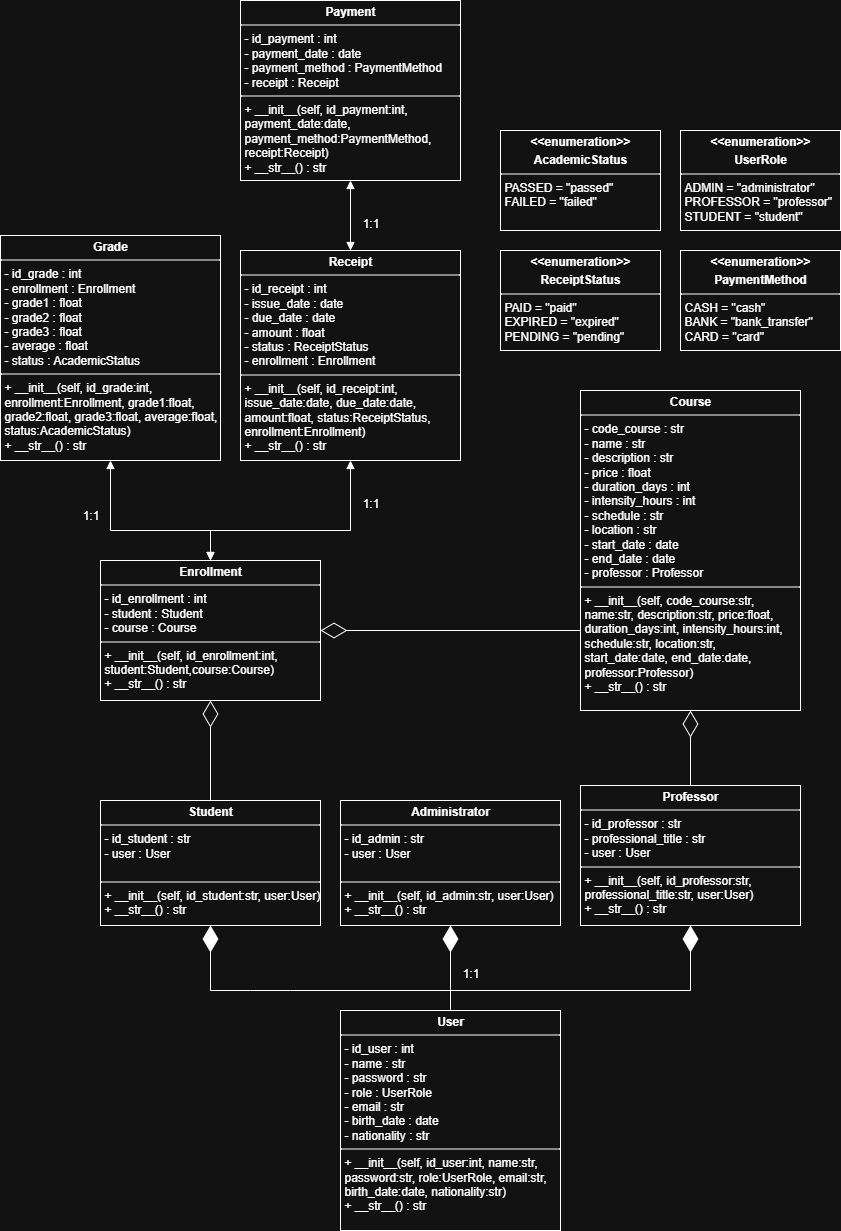

The diagram above was exported from draw.io. Its source (the exported page's mxGraphModel, read from the mxfile embedded in the PNG):
<mxGraphModel dx="1938" dy="1698" grid="1" gridSize="10" guides="1" tooltips="1" connect="1" arrows="1" fold="1" page="1" pageScale="1" pageWidth="827" pageHeight="1169" math="0" shadow="0">
  <root>
    <mxCell id="0" />
    <mxCell id="1" parent="0" />
    <mxCell id="PHUvZFMKpTZ-2H2HjloV-2" value="&lt;p style=&quot;margin:0px;margin-top:4px;text-align:center;&quot;&gt;&lt;b&gt;User&lt;/b&gt;&lt;/p&gt;&lt;hr size=&quot;1&quot; style=&quot;border-style:solid;&quot;&gt;&lt;p style=&quot;margin:0px;margin-left:4px;&quot;&gt;- id_user : int&lt;/p&gt;&lt;p style=&quot;margin:0px;margin-left:4px;&quot;&gt;- name : str&lt;/p&gt;&lt;p style=&quot;margin:0px;margin-left:4px;&quot;&gt;- password : str&lt;/p&gt;&lt;p style=&quot;margin:0px;margin-left:4px;&quot;&gt;- role : UserRole&lt;/p&gt;&lt;p style=&quot;margin:0px;margin-left:4px;&quot;&gt;- email : str&lt;/p&gt;&lt;p style=&quot;margin:0px;margin-left:4px;&quot;&gt;- birth_date : date&lt;/p&gt;&lt;p style=&quot;margin:0px;margin-left:4px;&quot;&gt;- nationality : str&lt;/p&gt;&lt;hr size=&quot;1&quot; style=&quot;border-style:solid;&quot;&gt;&lt;p style=&quot;margin:0px;margin-left:4px;&quot;&gt;+ __init__(&lt;span style=&quot;background-color: transparent; color: light-dark(rgb(0, 0, 0), rgb(255, 255, 255));&quot;&gt;self, id_user:int, name:str, password:str,&amp;nbsp;&lt;/span&gt;&lt;span style=&quot;background-color: transparent; color: light-dark(rgb(0, 0, 0), rgb(255, 255, 255));&quot;&gt;role:UserRole, email:str, birth_date:date,&amp;nbsp;&lt;/span&gt;&lt;span style=&quot;background-color: transparent; color: light-dark(rgb(0, 0, 0), rgb(255, 255, 255));&quot;&gt;nationality:str)&lt;/span&gt;&lt;/p&gt;&lt;p style=&quot;margin:0px;margin-left:4px;&quot;&gt;+ __str__() : str&lt;/p&gt;" style="verticalAlign=top;align=left;overflow=fill;html=1;whiteSpace=wrap;" parent="1" vertex="1">
      <mxGeometry x="-110" y="340" width="220" height="220" as="geometry" />
    </mxCell>
    <mxCell id="PHUvZFMKpTZ-2H2HjloV-4" value="&lt;p style=&quot;margin:0px;margin-top:4px;text-align:center;&quot;&gt;&lt;b&gt;Administrator&lt;/b&gt;&lt;/p&gt;&lt;hr size=&quot;1&quot; style=&quot;border-style:solid;&quot;&gt;&lt;p style=&quot;margin:0px;margin-left:4px;&quot;&gt;- id_admin : str&lt;/p&gt;&lt;p style=&quot;margin:0px;margin-left:4px;&quot;&gt;- user : User&lt;/p&gt;&lt;p style=&quot;margin:0px;margin-left:4px;&quot;&gt;&lt;br&gt;&lt;/p&gt;&lt;hr size=&quot;1&quot; style=&quot;border-style:solid;&quot;&gt;&lt;p style=&quot;margin:0px;margin-left:4px;&quot;&gt;+ __init__(&lt;span style=&quot;background-color: transparent; color: light-dark(rgb(0, 0, 0), rgb(255, 255, 255));&quot;&gt;self, id_admin:str, user:User&lt;/span&gt;&lt;span style=&quot;background-color: transparent; color: light-dark(rgb(0, 0, 0), rgb(255, 255, 255));&quot;&gt;)&lt;/span&gt;&lt;/p&gt;&lt;p style=&quot;margin:0px;margin-left:4px;&quot;&gt;+ __str__() : str&lt;/p&gt;" style="verticalAlign=top;align=left;overflow=fill;html=1;whiteSpace=wrap;" parent="1" vertex="1">
      <mxGeometry x="-110" y="130" width="220" height="125" as="geometry" />
    </mxCell>
    <mxCell id="PHUvZFMKpTZ-2H2HjloV-6" value="&lt;p style=&quot;margin:0px;margin-top:4px;text-align:center;&quot;&gt;&lt;b&gt;Professor&lt;/b&gt;&lt;/p&gt;&lt;hr size=&quot;1&quot; style=&quot;border-style:solid;&quot;&gt;&lt;p style=&quot;margin:0px;margin-left:4px;&quot;&gt;- id_professor : str&lt;br&gt;&lt;/p&gt;&lt;p style=&quot;margin:0px;margin-left:4px;&quot;&gt;- professional_title : str&lt;/p&gt;&lt;p style=&quot;margin:0px;margin-left:4px;&quot;&gt;- user : User&lt;/p&gt;&lt;hr size=&quot;1&quot; style=&quot;border-style:solid;&quot;&gt;&lt;p style=&quot;margin:0px;margin-left:4px;&quot;&gt;+ __init__(&lt;span style=&quot;background-color: transparent; color: light-dark(rgb(0, 0, 0), rgb(255, 255, 255));&quot;&gt;self, id_professor:str, professional_title:str, user:User&lt;/span&gt;&lt;span style=&quot;background-color: transparent; color: light-dark(rgb(0, 0, 0), rgb(255, 255, 255));&quot;&gt;)&lt;/span&gt;&lt;/p&gt;&lt;p style=&quot;margin:0px;margin-left:4px;&quot;&gt;+ __str__() : str&lt;/p&gt;" style="verticalAlign=top;align=left;overflow=fill;html=1;whiteSpace=wrap;" parent="1" vertex="1">
      <mxGeometry x="130" y="115" width="220" height="140" as="geometry" />
    </mxCell>
    <mxCell id="PHUvZFMKpTZ-2H2HjloV-7" value="&lt;p style=&quot;margin:0px;margin-top:4px;text-align:center;&quot;&gt;&lt;b&gt;Course&lt;/b&gt;&lt;/p&gt;&lt;hr size=&quot;1&quot; style=&quot;border-style:solid;&quot;&gt;&lt;p style=&quot;margin:0px;margin-left:4px;&quot;&gt;- code_course : str&lt;br&gt;&lt;/p&gt;&lt;p style=&quot;margin:0px;margin-left:4px;&quot;&gt;- name : str&lt;/p&gt;&lt;p style=&quot;margin:0px;margin-left:4px;&quot;&gt;- description : str&lt;/p&gt;&lt;p style=&quot;margin:0px;margin-left:4px;&quot;&gt;- price : float&lt;/p&gt;&lt;p style=&quot;margin:0px;margin-left:4px;&quot;&gt;- duration_days : int&lt;/p&gt;&lt;p style=&quot;margin:0px;margin-left:4px;&quot;&gt;- intensity_hours : int&lt;/p&gt;&lt;p style=&quot;margin:0px;margin-left:4px;&quot;&gt;- schedule : str&lt;/p&gt;&lt;p style=&quot;margin:0px;margin-left:4px;&quot;&gt;- location : str&lt;/p&gt;&lt;p style=&quot;margin:0px;margin-left:4px;&quot;&gt;- start_date : date&lt;/p&gt;&lt;p style=&quot;margin:0px;margin-left:4px;&quot;&gt;- end_date : date&lt;/p&gt;&lt;p style=&quot;margin:0px;margin-left:4px;&quot;&gt;- professor : Professor&lt;/p&gt;&lt;hr size=&quot;1&quot; style=&quot;border-style:solid;&quot;&gt;&lt;p style=&quot;margin:0px;margin-left:4px;&quot;&gt;+ __init__(&lt;span style=&quot;background-color: transparent; color: light-dark(rgb(0, 0, 0), rgb(255, 255, 255));&quot;&gt;self, code_course:str, name:str, description:str, price:float, duration_days:int, intensity_hours:int, schedule:str, location:str, start_date:date, end_date:date, professor:Professor&lt;/span&gt;&lt;span style=&quot;background-color: transparent; color: light-dark(rgb(0, 0, 0), rgb(255, 255, 255));&quot;&gt;)&lt;/span&gt;&lt;/p&gt;&lt;p style=&quot;margin:0px;margin-left:4px;&quot;&gt;+ __str__() : str&lt;/p&gt;" style="verticalAlign=top;align=left;overflow=fill;html=1;whiteSpace=wrap;" parent="1" vertex="1">
      <mxGeometry x="130" y="-280" width="220" height="320" as="geometry" />
    </mxCell>
    <mxCell id="PHUvZFMKpTZ-2H2HjloV-8" value="&lt;p style=&quot;margin:0px;margin-top:4px;text-align:center;&quot;&gt;&lt;b&gt;Student&lt;/b&gt;&lt;/p&gt;&lt;hr size=&quot;1&quot; style=&quot;border-style:solid;&quot;&gt;&lt;p style=&quot;margin:0px;margin-left:4px;&quot;&gt;- id_student : str&lt;/p&gt;&lt;p style=&quot;margin:0px;margin-left:4px;&quot;&gt;- user : User&lt;/p&gt;&lt;p style=&quot;margin:0px;margin-left:4px;&quot;&gt;&lt;br&gt;&lt;/p&gt;&lt;hr size=&quot;1&quot; style=&quot;border-style:solid;&quot;&gt;&lt;p style=&quot;margin:0px;margin-left:4px;&quot;&gt;+ __init__(&lt;span style=&quot;background-color: transparent; color: light-dark(rgb(0, 0, 0), rgb(255, 255, 255));&quot;&gt;self, id_student:str, user:User&lt;/span&gt;&lt;span style=&quot;background-color: transparent; color: light-dark(rgb(0, 0, 0), rgb(255, 255, 255));&quot;&gt;)&lt;/span&gt;&lt;/p&gt;&lt;p style=&quot;margin:0px;margin-left:4px;&quot;&gt;+ __str__() : str&lt;/p&gt;" style="verticalAlign=top;align=left;overflow=fill;html=1;whiteSpace=wrap;" parent="1" vertex="1">
      <mxGeometry x="-350" y="130" width="220" height="125" as="geometry" />
    </mxCell>
    <mxCell id="PHUvZFMKpTZ-2H2HjloV-9" value="&lt;p style=&quot;margin:0px;margin-top:4px;text-align:center;&quot;&gt;&lt;b&gt;Enrollment&lt;/b&gt;&lt;/p&gt;&lt;hr size=&quot;1&quot; style=&quot;border-style:solid;&quot;&gt;&lt;p style=&quot;margin:0px;margin-left:4px;&quot;&gt;- id_enrollment : int&lt;/p&gt;&lt;p style=&quot;margin:0px;margin-left:4px;&quot;&gt;- student : Student&lt;/p&gt;&lt;p style=&quot;margin:0px;margin-left:4px;&quot;&gt;- course : Course&lt;/p&gt;&lt;hr size=&quot;1&quot; style=&quot;border-style:solid;&quot;&gt;&lt;p style=&quot;margin:0px;margin-left:4px;&quot;&gt;+ __init__(&lt;span style=&quot;background-color: transparent; color: light-dark(rgb(0, 0, 0), rgb(255, 255, 255));&quot;&gt;self, id_enrollment:int, student:Student,course:Course&lt;/span&gt;&lt;span style=&quot;background-color: transparent; color: light-dark(rgb(0, 0, 0), rgb(255, 255, 255));&quot;&gt;)&lt;/span&gt;&lt;/p&gt;&lt;p style=&quot;margin:0px;margin-left:4px;&quot;&gt;+ __str__() : str&lt;/p&gt;" style="verticalAlign=top;align=left;overflow=fill;html=1;whiteSpace=wrap;" parent="1" vertex="1">
      <mxGeometry x="-350" y="-110" width="220" height="140" as="geometry" />
    </mxCell>
    <mxCell id="PHUvZFMKpTZ-2H2HjloV-10" value="&lt;p style=&quot;margin:0px;margin-top:4px;text-align:center;&quot;&gt;&lt;b&gt;Grade&lt;/b&gt;&lt;/p&gt;&lt;hr size=&quot;1&quot; style=&quot;border-style:solid;&quot;&gt;&lt;p style=&quot;margin:0px;margin-left:4px;&quot;&gt;- id_grade : int&lt;br&gt;&lt;/p&gt;&lt;p style=&quot;margin:0px;margin-left:4px;&quot;&gt;- enrollment : Enrollment&lt;/p&gt;&lt;p style=&quot;margin:0px;margin-left:4px;&quot;&gt;- grade1 : float&lt;/p&gt;&lt;p style=&quot;margin:0px;margin-left:4px;&quot;&gt;- grade2 : float&lt;/p&gt;&lt;p style=&quot;margin:0px;margin-left:4px;&quot;&gt;- grade3 : float&lt;/p&gt;&lt;p style=&quot;margin:0px;margin-left:4px;&quot;&gt;- average : float&lt;/p&gt;&lt;p style=&quot;margin:0px;margin-left:4px;&quot;&gt;- status : AcademicStatus&lt;/p&gt;&lt;hr size=&quot;1&quot; style=&quot;border-style:solid;&quot;&gt;&lt;p style=&quot;margin:0px;margin-left:4px;&quot;&gt;+ __init__(&lt;span style=&quot;background-color: transparent; color: light-dark(rgb(0, 0, 0), rgb(255, 255, 255));&quot;&gt;self, id_grade:int, enrollment:Enrollment, grade1:float, grade2:float, grade3:float, average:float, status:AcademicStatus&lt;/span&gt;&lt;span style=&quot;background-color: transparent; color: light-dark(rgb(0, 0, 0), rgb(255, 255, 255));&quot;&gt;)&lt;/span&gt;&lt;/p&gt;&lt;p style=&quot;margin:0px;margin-left:4px;&quot;&gt;+ __str__() : str&lt;/p&gt;" style="verticalAlign=top;align=left;overflow=fill;html=1;whiteSpace=wrap;" parent="1" vertex="1">
      <mxGeometry x="-450" y="-435" width="220" height="225" as="geometry" />
    </mxCell>
    <mxCell id="PHUvZFMKpTZ-2H2HjloV-11" value="&lt;p style=&quot;margin:0px;margin-top:4px;text-align:center;&quot;&gt;&lt;b&gt;Receipt&lt;/b&gt;&lt;/p&gt;&lt;hr size=&quot;1&quot; style=&quot;border-style:solid;&quot;&gt;&lt;p style=&quot;margin:0px;margin-left:4px;&quot;&gt;- id_receipt : int&lt;/p&gt;&lt;p style=&quot;margin:0px;margin-left:4px;&quot;&gt;- issue_date : date&lt;/p&gt;&lt;p style=&quot;margin:0px;margin-left:4px;&quot;&gt;- due_date : date&lt;/p&gt;&lt;p style=&quot;margin:0px;margin-left:4px;&quot;&gt;- amount : float&lt;/p&gt;&lt;p style=&quot;margin:0px;margin-left:4px;&quot;&gt;- status : ReceiptStatus&lt;/p&gt;&lt;p style=&quot;margin:0px;margin-left:4px;&quot;&gt;- enrollment : Enrollment&lt;/p&gt;&lt;hr size=&quot;1&quot; style=&quot;border-style:solid;&quot;&gt;&lt;p style=&quot;margin:0px;margin-left:4px;&quot;&gt;+ __init__(&lt;span style=&quot;background-color: transparent; color: light-dark(rgb(0, 0, 0), rgb(255, 255, 255));&quot;&gt;self, id_receipt:int, issue_date:date, due_date:date, amount:float, status:ReceiptStatus, enrollment:Enrollment&lt;/span&gt;&lt;span style=&quot;background-color: transparent; color: light-dark(rgb(0, 0, 0), rgb(255, 255, 255));&quot;&gt;)&lt;/span&gt;&lt;/p&gt;&lt;p style=&quot;margin:0px;margin-left:4px;&quot;&gt;+ __str__() : str&lt;/p&gt;" style="verticalAlign=top;align=left;overflow=fill;html=1;whiteSpace=wrap;" parent="1" vertex="1">
      <mxGeometry x="-210" y="-420" width="220" height="210" as="geometry" />
    </mxCell>
    <mxCell id="PHUvZFMKpTZ-2H2HjloV-13" value="&lt;p style=&quot;margin:0px;margin-top:4px;text-align:center;&quot;&gt;&lt;b&gt;Payment&lt;/b&gt;&lt;/p&gt;&lt;hr size=&quot;1&quot; style=&quot;border-style:solid;&quot;&gt;&lt;p style=&quot;margin:0px;margin-left:4px;&quot;&gt;- id_payment : int&lt;br&gt;&lt;/p&gt;&lt;p style=&quot;margin:0px;margin-left:4px;&quot;&gt;- payment_date : date&lt;/p&gt;&lt;p style=&quot;margin:0px;margin-left:4px;&quot;&gt;- payment_method : PaymentMethod&lt;/p&gt;&lt;p style=&quot;margin:0px;margin-left:4px;&quot;&gt;- receipt : Receipt&lt;/p&gt;&lt;hr size=&quot;1&quot; style=&quot;border-style:solid;&quot;&gt;&lt;p style=&quot;margin:0px;margin-left:4px;&quot;&gt;+ __init__(&lt;span style=&quot;background-color: transparent; color: light-dark(rgb(0, 0, 0), rgb(255, 255, 255));&quot;&gt;self, id_payment:int, payment_date:date, payment_method:PaymentMethod, receipt:Receipt&lt;/span&gt;&lt;span style=&quot;background-color: transparent; color: light-dark(rgb(0, 0, 0), rgb(255, 255, 255));&quot;&gt;)&lt;/span&gt;&lt;/p&gt;&lt;p style=&quot;margin:0px;margin-left:4px;&quot;&gt;+ __str__() : str&lt;/p&gt;" style="verticalAlign=top;align=left;overflow=fill;html=1;whiteSpace=wrap;" parent="1" vertex="1">
      <mxGeometry x="-210" y="-670" width="220" height="180" as="geometry" />
    </mxCell>
    <mxCell id="PHUvZFMKpTZ-2H2HjloV-21" value="&lt;p style=&quot;margin:0px;margin-top:4px;text-align:center;&quot;&gt;&lt;b&gt;&amp;lt;&amp;lt;enumeration&amp;gt;&amp;gt;&lt;/b&gt;&lt;/p&gt;&lt;p style=&quot;margin:0px;margin-top:4px;text-align:center;&quot;&gt;&lt;b&gt;UserRole&lt;/b&gt;&lt;/p&gt;&lt;hr size=&quot;1&quot; style=&quot;border-style:solid;&quot;&gt;&lt;p style=&quot;margin:0px;margin-left:4px;&quot;&gt;ADMIN = &quot;administrator&quot;&lt;/p&gt;&lt;p style=&quot;margin:0px;margin-left:4px;&quot;&gt;PROFESSOR = &quot;professor&quot;&lt;/p&gt;&lt;p style=&quot;margin:0px;margin-left:4px;&quot;&gt;STUDENT = &quot;student&quot;&lt;/p&gt;" style="verticalAlign=top;align=left;overflow=fill;html=1;whiteSpace=wrap;" parent="1" vertex="1">
      <mxGeometry x="230" y="-540" width="160" height="100" as="geometry" />
    </mxCell>
    <mxCell id="PHUvZFMKpTZ-2H2HjloV-22" value="&lt;p style=&quot;margin:0px;margin-top:4px;text-align:center;&quot;&gt;&lt;b&gt;&amp;lt;&amp;lt;enumeration&amp;gt;&amp;gt;&lt;/b&gt;&lt;/p&gt;&lt;p style=&quot;margin:0px;margin-top:4px;text-align:center;&quot;&gt;&lt;b&gt;PaymentMethod&lt;/b&gt;&lt;/p&gt;&lt;hr size=&quot;1&quot; style=&quot;border-style:solid;&quot;&gt;&lt;p style=&quot;margin:0px;margin-left:4px;&quot;&gt;CASH = &quot;cash&quot;&lt;/p&gt;&lt;p style=&quot;margin:0px;margin-left:4px;&quot;&gt;BANK = &quot;bank_transfer&quot;&lt;/p&gt;&lt;p style=&quot;margin:0px;margin-left:4px;&quot;&gt;CARD = &quot;card&quot;&lt;/p&gt;" style="verticalAlign=top;align=left;overflow=fill;html=1;whiteSpace=wrap;" parent="1" vertex="1">
      <mxGeometry x="230" y="-420" width="160" height="100" as="geometry" />
    </mxCell>
    <mxCell id="PHUvZFMKpTZ-2H2HjloV-23" value="&lt;p style=&quot;margin:0px;margin-top:4px;text-align:center;&quot;&gt;&lt;b&gt;&amp;lt;&amp;lt;enumeration&amp;gt;&amp;gt;&lt;/b&gt;&lt;/p&gt;&lt;p style=&quot;margin:0px;margin-top:4px;text-align:center;&quot;&gt;&lt;b&gt;AcademicStatus&lt;/b&gt;&lt;/p&gt;&lt;hr size=&quot;1&quot; style=&quot;border-style:solid;&quot;&gt;&lt;p style=&quot;margin:0px;margin-left:4px;&quot;&gt;PASSED = &quot;passed&quot;&lt;/p&gt;&lt;p style=&quot;margin:0px;margin-left:4px;&quot;&gt;FAILED = &quot;failed&quot;&amp;nbsp;&lt;/p&gt;" style="verticalAlign=top;align=left;overflow=fill;html=1;whiteSpace=wrap;" parent="1" vertex="1">
      <mxGeometry x="50" y="-540" width="160" height="100" as="geometry" />
    </mxCell>
    <mxCell id="PHUvZFMKpTZ-2H2HjloV-25" value="&lt;p style=&quot;margin:0px;margin-top:4px;text-align:center;&quot;&gt;&lt;b&gt;&amp;lt;&amp;lt;enumeration&amp;gt;&amp;gt;&lt;/b&gt;&lt;/p&gt;&lt;p style=&quot;margin:0px;margin-top:4px;text-align:center;&quot;&gt;&lt;b&gt;ReceiptStatus&lt;/b&gt;&lt;/p&gt;&lt;hr size=&quot;1&quot; style=&quot;border-style:solid;&quot;&gt;&lt;p style=&quot;margin:0px;margin-left:4px;&quot;&gt;PAID = &quot;paid&quot;&lt;/p&gt;&lt;p style=&quot;margin:0px;margin-left:4px;&quot;&gt;EXPIRED = &quot;expired&quot;&lt;/p&gt;&lt;p style=&quot;margin:0px;margin-left:4px;&quot;&gt;PENDING = &quot;pending&quot;&lt;/p&gt;" style="verticalAlign=top;align=left;overflow=fill;html=1;whiteSpace=wrap;" parent="1" vertex="1">
      <mxGeometry x="50" y="-420" width="160" height="100" as="geometry" />
    </mxCell>
    <mxCell id="PHUvZFMKpTZ-2H2HjloV-28" value="" style="endArrow=diamondThin;endFill=1;endSize=24;html=1;rounded=0;entryX=0.5;entryY=1;entryDx=0;entryDy=0;exitX=0.5;exitY=0;exitDx=0;exitDy=0;" parent="1" source="PHUvZFMKpTZ-2H2HjloV-2" target="PHUvZFMKpTZ-2H2HjloV-8" edge="1">
      <mxGeometry width="160" relative="1" as="geometry">
        <mxPoint x="30" y="350" as="sourcePoint" />
        <mxPoint x="190" y="350" as="targetPoint" />
        <Array as="points">
          <mxPoint y="320" />
          <mxPoint x="-160" y="320" />
          <mxPoint x="-200" y="320" />
          <mxPoint x="-240" y="320" />
        </Array>
      </mxGeometry>
    </mxCell>
    <mxCell id="PHUvZFMKpTZ-2H2HjloV-29" value="" style="endArrow=diamondThin;endFill=1;endSize=24;html=1;rounded=0;entryX=0.5;entryY=1;entryDx=0;entryDy=0;exitX=0.5;exitY=0;exitDx=0;exitDy=0;" parent="1" source="PHUvZFMKpTZ-2H2HjloV-2" target="PHUvZFMKpTZ-2H2HjloV-4" edge="1">
      <mxGeometry width="160" relative="1" as="geometry">
        <mxPoint x="30" y="350" as="sourcePoint" />
        <mxPoint x="190" y="350" as="targetPoint" />
      </mxGeometry>
    </mxCell>
    <mxCell id="PHUvZFMKpTZ-2H2HjloV-30" value="" style="endArrow=diamondThin;endFill=1;endSize=24;html=1;rounded=0;entryX=0.5;entryY=1;entryDx=0;entryDy=0;exitX=0.5;exitY=0;exitDx=0;exitDy=0;" parent="1" source="PHUvZFMKpTZ-2H2HjloV-2" target="PHUvZFMKpTZ-2H2HjloV-6" edge="1">
      <mxGeometry width="160" relative="1" as="geometry">
        <mxPoint x="30" y="350" as="sourcePoint" />
        <mxPoint x="190" y="350" as="targetPoint" />
        <Array as="points">
          <mxPoint y="320" />
          <mxPoint x="240" y="320" />
        </Array>
      </mxGeometry>
    </mxCell>
    <mxCell id="PHUvZFMKpTZ-2H2HjloV-32" value="1:1" style="text;html=1;align=center;verticalAlign=middle;resizable=0;points=[];autosize=1;strokeColor=none;fillColor=none;" parent="1" vertex="1">
      <mxGeometry y="288" width="40" height="30" as="geometry" />
    </mxCell>
    <mxCell id="PHUvZFMKpTZ-2H2HjloV-36" value="" style="endArrow=diamondThin;endFill=0;endSize=24;html=1;rounded=0;entryX=0.5;entryY=1;entryDx=0;entryDy=0;exitX=0.5;exitY=0;exitDx=0;exitDy=0;" parent="1" source="PHUvZFMKpTZ-2H2HjloV-8" target="PHUvZFMKpTZ-2H2HjloV-9" edge="1">
      <mxGeometry width="160" relative="1" as="geometry">
        <mxPoint x="-90" y="80" as="sourcePoint" />
        <mxPoint x="70" y="80" as="targetPoint" />
      </mxGeometry>
    </mxCell>
    <mxCell id="PHUvZFMKpTZ-2H2HjloV-37" value="" style="endArrow=diamondThin;endFill=0;endSize=24;html=1;rounded=0;entryX=1;entryY=0.5;entryDx=0;entryDy=0;exitX=0;exitY=0.75;exitDx=0;exitDy=0;" parent="1" source="PHUvZFMKpTZ-2H2HjloV-7" target="PHUvZFMKpTZ-2H2HjloV-9" edge="1">
      <mxGeometry width="160" relative="1" as="geometry">
        <mxPoint x="-90" y="-30" as="sourcePoint" />
        <mxPoint x="70" y="-30" as="targetPoint" />
      </mxGeometry>
    </mxCell>
    <mxCell id="PHUvZFMKpTZ-2H2HjloV-38" value="" style="endArrow=diamondThin;endFill=0;endSize=24;html=1;rounded=0;entryX=0.5;entryY=1;entryDx=0;entryDy=0;exitX=0.5;exitY=0;exitDx=0;exitDy=0;" parent="1" source="PHUvZFMKpTZ-2H2HjloV-6" target="PHUvZFMKpTZ-2H2HjloV-7" edge="1">
      <mxGeometry width="160" relative="1" as="geometry">
        <mxPoint x="120" y="-20" as="sourcePoint" />
        <mxPoint x="280" y="-20" as="targetPoint" />
      </mxGeometry>
    </mxCell>
    <mxCell id="PHUvZFMKpTZ-2H2HjloV-39" value="" style="endArrow=block;startArrow=block;endFill=1;startFill=1;html=1;rounded=0;entryX=0.5;entryY=0;entryDx=0;entryDy=0;exitX=0.5;exitY=1;exitDx=0;exitDy=0;" parent="1" source="PHUvZFMKpTZ-2H2HjloV-10" target="PHUvZFMKpTZ-2H2HjloV-9" edge="1">
      <mxGeometry width="160" relative="1" as="geometry">
        <mxPoint x="-140" y="-200" as="sourcePoint" />
        <mxPoint x="20" y="-200" as="targetPoint" />
        <Array as="points">
          <mxPoint x="-340" y="-140" />
          <mxPoint x="-240" y="-140" />
        </Array>
      </mxGeometry>
    </mxCell>
    <mxCell id="PHUvZFMKpTZ-2H2HjloV-40" value="1:1" style="text;html=1;align=center;verticalAlign=middle;resizable=0;points=[];autosize=1;strokeColor=none;fillColor=none;" parent="1" vertex="1">
      <mxGeometry x="-380" y="-170" width="40" height="30" as="geometry" />
    </mxCell>
    <mxCell id="PHUvZFMKpTZ-2H2HjloV-41" value="" style="endArrow=block;startArrow=block;endFill=1;startFill=1;html=1;rounded=0;exitX=0.5;exitY=0;exitDx=0;exitDy=0;entryX=0.5;entryY=1;entryDx=0;entryDy=0;" parent="1" source="PHUvZFMKpTZ-2H2HjloV-9" target="PHUvZFMKpTZ-2H2HjloV-11" edge="1">
      <mxGeometry width="160" relative="1" as="geometry">
        <mxPoint x="-140" y="-200" as="sourcePoint" />
        <mxPoint x="20" y="-200" as="targetPoint" />
        <Array as="points">
          <mxPoint x="-240" y="-140" />
          <mxPoint x="-100" y="-140" />
        </Array>
      </mxGeometry>
    </mxCell>
    <mxCell id="PHUvZFMKpTZ-2H2HjloV-42" value="1:1" style="text;html=1;align=center;verticalAlign=middle;resizable=0;points=[];autosize=1;strokeColor=none;fillColor=none;" parent="1" vertex="1">
      <mxGeometry x="-100" y="-182" width="40" height="30" as="geometry" />
    </mxCell>
    <mxCell id="PHUvZFMKpTZ-2H2HjloV-43" value="" style="endArrow=block;startArrow=block;endFill=1;startFill=1;html=1;rounded=0;exitX=0.5;exitY=1;exitDx=0;exitDy=0;entryX=0.5;entryY=0;entryDx=0;entryDy=0;" parent="1" source="PHUvZFMKpTZ-2H2HjloV-13" target="PHUvZFMKpTZ-2H2HjloV-11" edge="1">
      <mxGeometry width="160" relative="1" as="geometry">
        <mxPoint x="-90" y="-460" as="sourcePoint" />
        <mxPoint x="184.62" y="-461.62" as="targetPoint" />
      </mxGeometry>
    </mxCell>
    <mxCell id="PHUvZFMKpTZ-2H2HjloV-44" value="1:1" style="text;html=1;align=center;verticalAlign=middle;resizable=0;points=[];autosize=1;strokeColor=none;fillColor=none;" parent="1" vertex="1">
      <mxGeometry x="-100" y="-462" width="40" height="30" as="geometry" />
    </mxCell>
  </root>
</mxGraphModel>